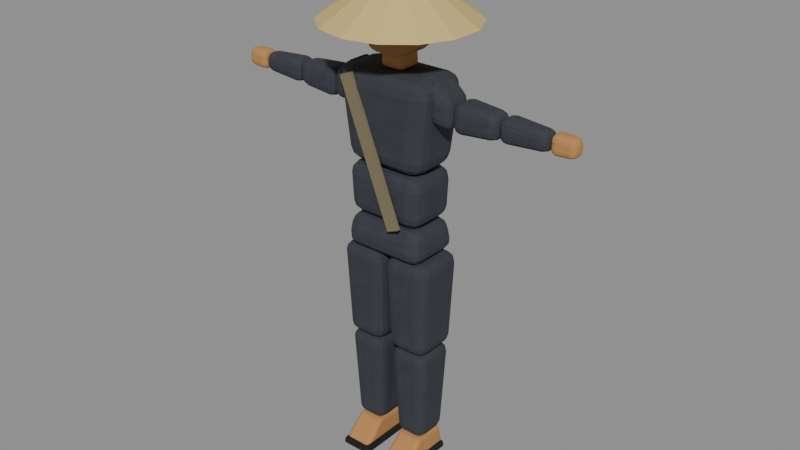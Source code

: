 # Source: unit_vc1_farmer.blend  (saved by Blender 5.0.119; exported with 4.5.12 LTS)
import bpy
from mathutils import Matrix  # noqa: F401  (used for matrix-valued properties, if any)

bpy.ops.wm.read_factory_settings(use_empty=True)
scene = bpy.context.scene
scene.name = 'Empty'

# ---- collections
col_vc1_farmer = bpy.data.collections.new('VC1_Farmer'); scene.collection.children.link(col_vc1_farmer)

# ---- images (referenced by path relative to the original .blend; pixels are not part of the script)
import os
ASSET_DIR = os.environ.get("B2B_ASSET_DIR", "")  # directory of the original .blend (textures are referenced by path, not embedded)
HERE = os.path.dirname(os.path.abspath(__file__))  # packed textures are extracted next to this script under _unpacked/

def load_image(name, relpath, width, height, colorspace="sRGB"):
    """Load a texture the original file referenced (path relative to the .blend, or extracted next to this script)."""
    p = next((c for c in (os.path.join(HERE, relpath), os.path.join(ASSET_DIR, relpath)) if relpath and os.path.exists(c)), "")
    if p:
        img = bpy.data.images.load(p, check_existing=True)
        img.name = name
    else:  # same state as the original file: an image datablock whose file is absent (Cycles renders it pink)
        img = bpy.data.images.new(name, width, height)
        img.source = "FILE"
        img.filepath = "//" + (relpath or name)
    img.colorspace_settings.name = colorspace
    return img
img_face_farmer = load_image('face_farmer', '_unpacked/face_farmer.3ebdc228.png', 64, 64, 'sRGB')

# ---- materials (node trees are filled in below, after node groups)
mat_pajamadark = bpy.data.materials.new('PajamaDark')
mat_skina = bpy.data.materials.new('SkinA')
mat_m_face_farmer = bpy.data.materials.new('M_face_farmer')
mat_tiresole = bpy.data.materials.new('TireSole')
mat_straw = bpy.data.materials.new('Straw')
mat_satchelcanvas = bpy.data.materials.new('SatchelCanvas')

# ---- material node trees
mat_pajamadark.use_nodes = True; mat_pajamadark.node_tree.nodes.clear()
_N = mat_pajamadark.node_tree.nodes; _L = mat_pajamadark.node_tree.links
n0 = _N.new('ShaderNodeOutputMaterial'); n0.name = 'Material Output'; n0.location = (0, 0)
n1 = _N.new('ShaderNodeBsdfPrincipled'); n1.name = 'Principled BSDF'; n1.location = (0, 0)
n1.inputs[2].default_value = 0.95
n2 = _N.new('ShaderNodeTexNoise'); n2.name = 'Noise Texture'; n2.location = (0, 0)
n2.width = 145
n2.inputs[2].default_value = 25.0
n3 = _N.new('ShaderNodeTexNoise'); n3.name = 'Noise Texture.001'; n3.location = (0, 0)
n3.width = 145
n3.inputs[2].default_value = 4.0
n4 = _N.new('ShaderNodeMix'); n4.name = 'Mix'; n4.location = (0, 0)
n4.data_type = 'RGBA'
n4.inputs[6].default_value = (0.0231, 0.02655, 0.03561, 1.0)
n4.inputs[7].default_value = (0.05459, 0.06191, 0.07593, 1.0)
n5 = _N.new('ShaderNodeMath'); n5.name = 'Math'; n5.location = (0, 0)
n5.operation = 'MULTIPLY_ADD'
n5.inputs[2].default_value = 0.0
n6 = _N.new('ShaderNodeMath'); n6.name = 'Math.001'; n6.location = (0, 0)
n6.operation = 'MULTIPLY_ADD'
n6.inputs[1].default_value = 0.22
_L.new(n3.outputs[0], n5.inputs[0])
_L.new(n2.outputs[0], n6.inputs[0])
_L.new(n5.outputs[0], n6.inputs[2])
_L.new(n6.outputs[0], n4.inputs[0])
_L.new(n4.outputs[2], n1.inputs[0])
_L.new(n1.outputs[0], n0.inputs[0])
n0.is_active_output = True
mat_skina.use_nodes = True; mat_skina.node_tree.nodes.clear()
_N = mat_skina.node_tree.nodes; _L = mat_skina.node_tree.links
n0 = _N.new('ShaderNodeBsdfPrincipled'); n0.name = 'Principled BSDF'; n0.location = (0, 0)
n0.inputs[0].default_value = (0.4704, 0.231, 0.07593, 1.0)
n0.inputs[2].default_value = 0.95
n1 = _N.new('ShaderNodeOutputMaterial'); n1.name = 'Material Output'; n1.location = (0, 0)
_L.new(n0.outputs[0], n1.inputs[0])
n1.is_active_output = True
mat_m_face_farmer.use_nodes = True; mat_m_face_farmer.node_tree.nodes.clear()
_N = mat_m_face_farmer.node_tree.nodes; _L = mat_m_face_farmer.node_tree.links
n0 = _N.new('ShaderNodeTexImage'); n0.name = 'Image Texture'; n0.location = (0, 0)
n0.image = img_face_farmer
n0.interpolation = 'Closest'
n1 = _N.new('ShaderNodeBsdfPrincipled'); n1.name = 'Principled BSDF'; n1.location = (0, 0)
n1.inputs[2].default_value = 0.9
n2 = _N.new('ShaderNodeOutputMaterial'); n2.name = 'Material Output'; n2.location = (0, 0)
_L.new(n0.outputs[0], n1.inputs[0])
_L.new(n1.outputs[0], n2.inputs[0])
n2.is_active_output = True
mat_tiresole.use_nodes = True; mat_tiresole.node_tree.nodes.clear()
_N = mat_tiresole.node_tree.nodes; _L = mat_tiresole.node_tree.links
n0 = _N.new('ShaderNodeBsdfPrincipled'); n0.name = 'Principled BSDF'; n0.location = (0, 0)
n0.inputs[0].default_value = (0.006585, 0.006585, 0.006585, 1.0)
n0.inputs[2].default_value = 0.95
n1 = _N.new('ShaderNodeOutputMaterial'); n1.name = 'Material Output'; n1.location = (0, 0)
_L.new(n0.outputs[0], n1.inputs[0])
n1.is_active_output = True
mat_straw.use_nodes = True; mat_straw.node_tree.nodes.clear()
_N = mat_straw.node_tree.nodes; _L = mat_straw.node_tree.links
n0 = _N.new('ShaderNodeBsdfPrincipled'); n0.name = 'Principled BSDF'; n0.location = (0, 0)
n0.inputs[0].default_value = (0.6055, 0.4647, 0.1768, 1.0)
n0.inputs[2].default_value = 0.95
n1 = _N.new('ShaderNodeOutputMaterial'); n1.name = 'Material Output'; n1.location = (0, 0)
_L.new(n0.outputs[0], n1.inputs[0])
n1.is_active_output = True
mat_satchelcanvas.use_nodes = True; mat_satchelcanvas.node_tree.nodes.clear()
_N = mat_satchelcanvas.node_tree.nodes; _L = mat_satchelcanvas.node_tree.links
n0 = _N.new('ShaderNodeBsdfPrincipled'); n0.name = 'Principled BSDF'; n0.location = (0, 0)
n0.inputs[0].default_value = (0.1975, 0.1669, 0.09388, 1.0)
n0.inputs[2].default_value = 0.95
n1 = _N.new('ShaderNodeOutputMaterial'); n1.name = 'Material Output'; n1.location = (0, 0)
_L.new(n0.outputs[0], n1.inputs[0])
n1.is_active_output = True

# ---- meshes
me_hem_006 = bpy.data.meshes.new('hem.006')
me_hem_006.from_pydata([(-0.1402, -0.09775, 0.7244), (0.1402, -0.09775, 0.7244), (0.1402, 0.09775, 0.7244), (-0.1402, 0.09775, 0.7244), (-0.1258, -0.085, 0.8331), (0.1258, -0.085, 0.8331), (0.1258, 0.085, 0.8331), (-0.1258, 0.085, 0.8331)], [], [(0, 1, 2, 3), (7, 6, 5, 4), (0, 4, 5, 1), (1, 5, 6, 2), (2, 6, 7, 3), (3, 7, 4, 0)])
me_hem_006.materials.append(mat_pajamadark)
me_hem_006.update()
me_waist = bpy.data.meshes.new('waist')
me_waist.from_pydata([(-0.1258, -0.085, 0.8331), (0.1258, -0.085, 0.8331), (0.1258, 0.085, 0.8331), (-0.1258, 0.085, 0.8331), (-0.1318, -0.08925, 0.9961), (0.1318, -0.08925, 0.9961), (0.1318, 0.08925, 0.9961), (-0.1318, 0.08925, 0.9961)], [], [(0, 1, 2, 3), (7, 6, 5, 4), (0, 4, 5, 1), (1, 5, 6, 2), (2, 6, 7, 3), (3, 7, 4, 0)])
me_waist.materials.append(mat_pajamadark)
me_waist.update()
me_torso_006 = bpy.data.meshes.new('torso.006')
me_torso_006.from_pydata([(-0.1318, -0.08925, 0.9961), (0.1318, -0.08925, 0.9961), (0.1318, 0.08925, 0.9961), (-0.1318, 0.08925, 0.9961), (-0.1657, -0.09775, 1.286), (0.1657, -0.09775, 1.286), (0.1657, 0.09775, 1.286), (-0.1657, 0.09775, 1.286)], [], [(0, 1, 2, 3), (7, 6, 5, 4), (0, 4, 5, 1), (1, 5, 6, 2), (2, 6, 7, 3), (3, 7, 4, 0)])
me_torso_006.materials.append(mat_pajamadark)
me_torso_006.update()
me_neck_006 = bpy.data.meshes.new('neck.006')
me_neck_006.from_pydata([(-0.0408, -0.0408, 1.286), (0.0408, -0.0408, 1.286), (0.0408, 0.0408, 1.286), (-0.0408, 0.0408, 1.286), (-0.0374, -0.0374, 1.358), (0.0374, -0.0374, 1.358), (0.0374, 0.0374, 1.358), (-0.0374, 0.0374, 1.358)], [], [(0, 1, 2, 3), (7, 6, 5, 4), (0, 4, 5, 1), (1, 5, 6, 2), (2, 6, 7, 3), (3, 7, 4, 0)])
me_neck_006.materials.append(mat_skina)
me_neck_006.update()
me_head_006 = bpy.data.meshes.new('head.006')
me_head_006.from_pydata([(-0.068, -0.0799, 1.331), (0.068, -0.0799, 1.331), (0.068, 0.0799, 1.331), (-0.068, 0.0799, 1.331), (-0.0714, -0.0816, 1.503), (0.0714, -0.0816, 1.503), (0.0714, 0.0816, 1.503), (-0.0714, 0.0816, 1.503)], [], [(0, 1, 2, 3), (7, 6, 5, 4), (0, 4, 5, 1), (1, 5, 6, 2), (2, 6, 7, 3), (3, 7, 4, 0)])
_uv = me_head_006.uv_layers.new(name='UVMap')
_uv.uv.foreach_set('vector', [0.06, 0.4, 0.06, 0.4, 0.06, 0.4, 0.06, 0.4, 0.06, 0.4, 0.06, 0.4, 0.06, 0.4, 0.06, 0.4, 0.04545, -2.42e-07, 0.02273, 1.0, 0.9773, 1.0, 0.9545, -2.42e-07, 0.06, 0.4, 0.06, 0.4, 0.06, 0.4, 0.06, 0.4, 0.06, 0.4, 0.06, 0.4, 0.06, 0.4, 0.06, 0.4, 0.06, 0.4, 0.06, 0.4, 0.06, 0.4, 0.06, 0.4])
me_head_006.materials.append(mat_m_face_farmer)
me_head_006.update()
me_l_thigh_006 = bpy.data.meshes.new('l_thigh.006')
me_l_thigh_006.from_pydata([(0.01445, -0.0765, 0.4075), (0.147, -0.0765, 0.4075), (0.147, 0.0765, 0.4075), (0.01445, 0.0765, 0.4075), (0.00425, -0.08925, 0.7244), (0.1573, -0.08925, 0.7244), (0.1573, 0.08925, 0.7244), (0.00425, 0.08925, 0.7244)], [], [(0, 1, 2, 3), (7, 6, 5, 4), (0, 4, 5, 1), (1, 5, 6, 2), (2, 6, 7, 3), (3, 7, 4, 0)])
me_l_thigh_006.materials.append(mat_pajamadark)
me_l_thigh_006.update()
me_l_shin_006 = bpy.data.meshes.new('l_shin.006')
me_l_shin_006.from_pydata([(0.02975, -0.0578, 0.09056), (0.1318, -0.0578, 0.09056), (0.1318, 0.0578, 0.09056), (0.02975, 0.0578, 0.09056), (0.017, -0.07225, 0.4075), (0.1445, -0.07225, 0.4075), (0.1445, 0.07225, 0.4075), (0.017, 0.07225, 0.4075)], [], [(0, 1, 2, 3), (7, 6, 5, 4), (0, 4, 5, 1), (1, 5, 6, 2), (2, 6, 7, 3), (3, 7, 4, 0)])
me_l_shin_006.materials.append(mat_pajamadark)
me_l_shin_006.update()
me_l_foot_004 = bpy.data.meshes.new('l_foot.004')
me_l_foot_004.from_pydata([(0.034, -0.1233, 0.02264), (0.1275, -0.1233, 0.02264), (0.1275, 0.06375, 0.02264), (0.034, 0.06375, 0.02264), (0.03825, -0.051, 0.09056), (0.1233, -0.051, 0.09056), (0.1233, 0.051, 0.09056), (0.03825, 0.051, 0.09056)], [], [(0, 1, 2, 3), (7, 6, 5, 4), (0, 4, 5, 1), (1, 5, 6, 2), (2, 6, 7, 3), (3, 7, 4, 0)])
me_l_foot_004.materials.append(mat_skina)
me_l_foot_004.update()
me_l_sole_003 = bpy.data.meshes.new('l_sole.003')
me_l_sole_003.from_pydata([(0.02975, -0.1275, 0.0), (0.1318, -0.1275, 0.0), (0.1318, 0.068, 0.0), (0.02975, 0.068, 0.0), (0.03145, -0.1249, 0.02264), (0.1301, -0.1249, 0.02264), (0.1301, 0.06545, 0.02264), (0.03145, 0.06545, 0.02264)], [], [(0, 1, 2, 3), (7, 6, 5, 4), (0, 4, 5, 1), (1, 5, 6, 2), (2, 6, 7, 3), (3, 7, 4, 0)])
me_l_sole_003.materials.append(mat_tiresole)
me_l_sole_003.update()
me_r_thigh_006 = bpy.data.meshes.new('r_thigh.006')
me_r_thigh_006.from_pydata([(-0.147, -0.0765, 0.4075), (-0.01445, -0.0765, 0.4075), (-0.01445, 0.0765, 0.4075), (-0.147, 0.0765, 0.4075), (-0.1573, -0.08925, 0.7244), (-0.00425, -0.08925, 0.7244), (-0.00425, 0.08925, 0.7244), (-0.1573, 0.08925, 0.7244)], [], [(0, 1, 2, 3), (7, 6, 5, 4), (0, 4, 5, 1), (1, 5, 6, 2), (2, 6, 7, 3), (3, 7, 4, 0)])
me_r_thigh_006.materials.append(mat_pajamadark)
me_r_thigh_006.update()
me_r_shin_006 = bpy.data.meshes.new('r_shin.006')
me_r_shin_006.from_pydata([(-0.1318, -0.0578, 0.09056), (-0.02975, -0.0578, 0.09056), (-0.02975, 0.0578, 0.09056), (-0.1318, 0.0578, 0.09056), (-0.1445, -0.07225, 0.4075), (-0.017, -0.07225, 0.4075), (-0.017, 0.07225, 0.4075), (-0.1445, 0.07225, 0.4075)], [], [(0, 1, 2, 3), (7, 6, 5, 4), (0, 4, 5, 1), (1, 5, 6, 2), (2, 6, 7, 3), (3, 7, 4, 0)])
me_r_shin_006.materials.append(mat_pajamadark)
me_r_shin_006.update()
me_r_foot_004 = bpy.data.meshes.new('r_foot.004')
me_r_foot_004.from_pydata([(-0.1275, -0.1233, 0.02264), (-0.034, -0.1233, 0.02264), (-0.034, 0.06375, 0.02264), (-0.1275, 0.06375, 0.02264), (-0.1233, -0.051, 0.09056), (-0.03825, -0.051, 0.09056), (-0.03825, 0.051, 0.09056), (-0.1233, 0.051, 0.09056)], [], [(0, 1, 2, 3), (7, 6, 5, 4), (0, 4, 5, 1), (1, 5, 6, 2), (2, 6, 7, 3), (3, 7, 4, 0)])
me_r_foot_004.materials.append(mat_skina)
me_r_foot_004.update()
me_r_sole_003 = bpy.data.meshes.new('r_sole.003')
me_r_sole_003.from_pydata([(-0.1318, -0.1275, 0.0), (-0.02975, -0.1275, 0.0), (-0.02975, 0.068, 0.0), (-0.1318, 0.068, 0.0), (-0.1301, -0.1249, 0.02264), (-0.03145, -0.1249, 0.02264), (-0.03145, 0.06545, 0.02264), (-0.1301, 0.06545, 0.02264)], [], [(0, 1, 2, 3), (7, 6, 5, 4), (0, 4, 5, 1), (1, 5, 6, 2), (2, 6, 7, 3), (3, 7, 4, 0)])
me_r_sole_003.materials.append(mat_tiresole)
me_r_sole_003.update()
me_l_shoulder_006 = bpy.data.meshes.new('l_shoulder.006')
me_l_shoulder_006.from_pydata([(0.136, -0.0595, 1.165), (0.136, 0.0595, 1.165), (0.136, 0.0595, 1.293), (0.136, -0.0595, 1.293), (0.2125, -0.04675, 1.149), (0.2125, 0.04675, 1.149), (0.2125, 0.04675, 1.242), (0.2125, -0.04675, 1.242)], [], [(0, 1, 2, 3), (7, 6, 5, 4), (0, 4, 5, 1), (1, 5, 6, 2), (2, 6, 7, 3), (3, 7, 4, 0)])
me_l_shoulder_006.materials.append(mat_pajamadark)
me_l_shoulder_006.update()
me_l_uparm_006 = bpy.data.meshes.new('l_uparm.006')
me_l_uparm_006.from_pydata([(0.2125, -0.04675, 1.149), (0.2125, 0.04675, 1.149), (0.2125, 0.04675, 1.242), (0.2125, -0.04675, 1.242), (0.357, -0.0374, 1.158), (0.357, 0.0374, 1.158), (0.357, 0.0374, 1.233), (0.357, -0.0374, 1.233)], [], [(0, 1, 2, 3), (7, 6, 5, 4), (0, 4, 5, 1), (1, 5, 6, 2), (2, 6, 7, 3), (3, 7, 4, 0)])
me_l_uparm_006.materials.append(mat_pajamadark)
me_l_uparm_006.update()
me_l_loarm_006 = bpy.data.meshes.new('l_loarm.006')
me_l_loarm_006.from_pydata([(0.357, -0.0374, 1.158), (0.357, 0.0374, 1.158), (0.357, 0.0374, 1.233), (0.357, -0.0374, 1.233), (0.51, -0.0289, 1.166), (0.51, 0.0289, 1.166), (0.51, 0.0289, 1.224), (0.51, -0.0289, 1.224)], [], [(0, 1, 2, 3), (7, 6, 5, 4), (0, 4, 5, 1), (1, 5, 6, 2), (2, 6, 7, 3), (3, 7, 4, 0)])
me_l_loarm_006.materials.append(mat_pajamadark)
me_l_loarm_006.update()
me_l_hand_006 = bpy.data.meshes.new('l_hand.006')
me_l_hand_006.from_pydata([(0.51, -0.0272, 1.165), (0.51, 0.0272, 1.165), (0.51, 0.0272, 1.226), (0.51, -0.0272, 1.226), (0.5865, -0.0238, 1.168), (0.5865, 0.0238, 1.168), (0.5865, 0.0238, 1.223), (0.5865, -0.0238, 1.223)], [], [(0, 1, 2, 3), (7, 6, 5, 4), (0, 4, 5, 1), (1, 5, 6, 2), (2, 6, 7, 3), (3, 7, 4, 0)])
me_l_hand_006.materials.append(mat_skina)
me_l_hand_006.update()
me_r_shoulder_006 = bpy.data.meshes.new('r_shoulder.006')
me_r_shoulder_006.from_pydata([(-0.136, -0.0595, 1.165), (-0.136, 0.0595, 1.165), (-0.136, 0.0595, 1.293), (-0.136, -0.0595, 1.293), (-0.2125, -0.04675, 1.149), (-0.2125, 0.04675, 1.149), (-0.2125, 0.04675, 1.242), (-0.2125, -0.04675, 1.242)], [], [(0, 1, 2, 3), (7, 6, 5, 4), (0, 4, 5, 1), (1, 5, 6, 2), (2, 6, 7, 3), (3, 7, 4, 0)])
me_r_shoulder_006.materials.append(mat_pajamadark)
me_r_shoulder_006.update()
me_r_uparm_006 = bpy.data.meshes.new('r_uparm.006')
me_r_uparm_006.from_pydata([(-0.2125, -0.04675, 1.149), (-0.2125, 0.04675, 1.149), (-0.2125, 0.04675, 1.242), (-0.2125, -0.04675, 1.242), (-0.357, -0.0374, 1.158), (-0.357, 0.0374, 1.158), (-0.357, 0.0374, 1.233), (-0.357, -0.0374, 1.233)], [], [(0, 1, 2, 3), (7, 6, 5, 4), (0, 4, 5, 1), (1, 5, 6, 2), (2, 6, 7, 3), (3, 7, 4, 0)])
me_r_uparm_006.materials.append(mat_pajamadark)
me_r_uparm_006.update()
me_r_loarm_006 = bpy.data.meshes.new('r_loarm.006')
me_r_loarm_006.from_pydata([(-0.357, -0.0374, 1.158), (-0.357, 0.0374, 1.158), (-0.357, 0.0374, 1.233), (-0.357, -0.0374, 1.233), (-0.51, -0.0289, 1.166), (-0.51, 0.0289, 1.166), (-0.51, 0.0289, 1.224), (-0.51, -0.0289, 1.224)], [], [(0, 1, 2, 3), (7, 6, 5, 4), (0, 4, 5, 1), (1, 5, 6, 2), (2, 6, 7, 3), (3, 7, 4, 0)])
me_r_loarm_006.materials.append(mat_pajamadark)
me_r_loarm_006.update()
me_r_hand_006 = bpy.data.meshes.new('r_hand.006')
me_r_hand_006.from_pydata([(-0.51, -0.0272, 1.165), (-0.51, 0.0272, 1.165), (-0.51, 0.0272, 1.226), (-0.51, -0.0272, 1.226), (-0.5865, -0.0238, 1.168), (-0.5865, 0.0238, 1.168), (-0.5865, 0.0238, 1.223), (-0.5865, -0.0238, 1.223)], [], [(0, 1, 2, 3), (7, 6, 5, 4), (0, 4, 5, 1), (1, 5, 6, 2), (2, 6, 7, 3), (3, 7, 4, 0)])
me_r_hand_006.materials.append(mat_skina)
me_r_hand_006.update()
me_cone_004 = bpy.data.meshes.new('Cone.004')
me_cone_004.from_pydata([(-5.96e-09, 0.235, -0.011), (0.102, 0.2117, -0.011), (0.1837, 0.1465, -0.011), (0.2291, 0.05229, -0.011), (0.2291, -0.05229, -0.011), (0.1837, -0.1465, -0.011), (0.102, -0.2117, -0.011), (-5.96e-09, -0.235, -0.011), (-0.102, -0.2117, -0.011), (-0.1837, -0.1465, -0.011), (-0.2291, -0.05229, -0.011), (-0.2291, 0.05229, -0.011), (-0.1837, 0.1465, -0.011), (-0.102, 0.2117, -0.011), (-5.96e-09, 9.934e-10, 0.154)], [], [(0, 14, 1), (1, 14, 2), (2, 14, 3), (3, 14, 4), (4, 14, 5), (5, 14, 6), (6, 14, 7), (7, 14, 8), (8, 14, 9), (9, 14, 10), (10, 14, 11), (11, 14, 12), (0, 1, 2, 3, 4, 5, 6, 7, 8, 9, 10, 11, 12, 13), (12, 14, 13), (13, 14, 0)])
_uv = me_cone_004.uv_layers.new(name='UVMap')
_uv.uv.foreach_set('vector', [0.25, 0.49, 0.25, 0.25, 0.3541, 0.4662, 0.3541, 0.4662, 0.25, 0.25, 0.4376, 0.3996, 0.4376, 0.3996, 0.25, 0.25, 0.484, 0.3034, 0.484, 0.3034, 0.25, 0.25, 0.484, 0.1966, 0.484, 0.1966, 0.25, 0.25, 0.4376, 0.1004, 0.4376, 0.1004, 0.25, 0.25, 0.3541, 0.03377, 0.3541, 0.03377, 0.25, 0.25, 0.25, 0.01, 0.25, 0.01, 0.25, 0.25, 0.1459, 0.03377, 0.1459, 0.03377, 0.25, 0.25, 0.06236, 0.1004, 0.06236, 0.1004, 0.25, 0.25, 0.01602, 0.1966, 0.01602, 0.1966, 0.25, 0.25, 0.01602, 0.3034, 0.01602, 0.3034, 0.25, 0.25, 0.06236, 0.3996, 0.75, 0.49, 0.8541, 0.4662, 0.9376, 0.3996, 0.984, 0.3034, 0.984, 0.1966, 0.9376, 0.1004, 0.8541, 0.03377, 0.75, 0.01, 0.6459, 0.03377, 0.5624, 0.1004, 0.516, 0.1966, 0.516, 0.3034, 0.5624, 0.3996, 0.6459, 0.4662, 0.06236, 0.3996, 0.25, 0.25, 0.1459, 0.4662, 0.1459, 0.4662, 0.25, 0.25, 0.25, 0.49])
me_cone_004.materials.append(mat_straw)
me_cone_004.update()
me_cube_025 = bpy.data.meshes.new('Cube.025')
me_cube_025.from_pydata([(-0.0915, -0.1063, 1.275), (0.0785, -0.1063, 0.8405), (-0.0915, -0.0943, 1.275), (0.0785, -0.0943, 0.8405), (-0.1295, -0.1063, 1.26), (0.0405, -0.1063, 0.8257), (-0.1295, -0.0943, 1.26), (0.0405, -0.0943, 0.8257)], [], [(0, 1, 3, 2), (2, 3, 7, 6), (6, 7, 5, 4), (4, 5, 1, 0), (2, 6, 4, 0), (7, 3, 1, 5)])
_uv = me_cube_025.uv_layers.new(name='UVMap')
_uv.uv.foreach_set('vector', [0.375, 0.0, 0.625, 0.0, 0.625, 0.25, 0.375, 0.25, 0.375, 0.25, 0.625, 0.25, 0.625, 0.5, 0.375, 0.5, 0.375, 0.5, 0.625, 0.5, 0.625, 0.75, 0.375, 0.75, 0.375, 0.75, 0.625, 0.75, 0.625, 1.0, 0.375, 1.0, 0.125, 0.5, 0.375, 0.5, 0.375, 0.75, 0.125, 0.75, 0.625, 0.5, 0.875, 0.5, 0.875, 0.75, 0.625, 0.75])
me_cube_025.materials.append(mat_satchelcanvas)
me_cube_025.update()
me_cube_026 = bpy.data.meshes.new('Cube.026')
me_cube_026.from_pydata([(-0.0915, 0.0943, 1.275), (0.0785, 0.0943, 0.8405), (-0.0915, 0.1063, 1.275), (0.0785, 0.1063, 0.8405), (-0.1295, 0.0943, 1.26), (0.0405, 0.0943, 0.8257), (-0.1295, 0.1063, 1.26), (0.0405, 0.1063, 0.8257)], [], [(0, 1, 3, 2), (2, 3, 7, 6), (6, 7, 5, 4), (4, 5, 1, 0), (2, 6, 4, 0), (7, 3, 1, 5)])
_uv = me_cube_026.uv_layers.new(name='UVMap')
_uv.uv.foreach_set('vector', [0.375, 0.0, 0.625, 0.0, 0.625, 0.25, 0.375, 0.25, 0.375, 0.25, 0.625, 0.25, 0.625, 0.5, 0.375, 0.5, 0.375, 0.5, 0.625, 0.5, 0.625, 0.75, 0.375, 0.75, 0.375, 0.75, 0.625, 0.75, 0.625, 1.0, 0.375, 1.0, 0.125, 0.5, 0.375, 0.5, 0.375, 0.75, 0.125, 0.75, 0.625, 0.5, 0.875, 0.5, 0.875, 0.75, 0.625, 0.75])
me_cube_026.materials.append(mat_satchelcanvas)
me_cube_026.update()
me_cube_027 = bpy.data.meshes.new('Cube.027')
me_cube_027.from_pydata([(-0.195, 0.015, 0.79), (-0.195, 0.015, 0.93), (-0.195, 0.085, 0.79), (-0.195, 0.085, 0.93), (-0.085, 0.015, 0.79), (-0.085, 0.015, 0.93), (-0.085, 0.085, 0.79), (-0.085, 0.085, 0.93)], [], [(0, 1, 3, 2), (2, 3, 7, 6), (6, 7, 5, 4), (4, 5, 1, 0), (2, 6, 4, 0), (7, 3, 1, 5)])
_uv = me_cube_027.uv_layers.new(name='UVMap')
_uv.uv.foreach_set('vector', [0.375, 0.0, 0.625, 0.0, 0.625, 0.25, 0.375, 0.25, 0.375, 0.25, 0.625, 0.25, 0.625, 0.5, 0.375, 0.5, 0.375, 0.5, 0.625, 0.5, 0.625, 0.75, 0.375, 0.75, 0.375, 0.75, 0.625, 0.75, 0.625, 1.0, 0.375, 1.0, 0.125, 0.5, 0.375, 0.5, 0.375, 0.75, 0.125, 0.75, 0.625, 0.5, 0.875, 0.5, 0.875, 0.75, 0.625, 0.75])
me_cube_027.materials.append(mat_satchelcanvas)
me_cube_027.update()

# ---- objects
ob_hem = bpy.data.objects.new('hem', me_hem_006)
ob_waist = bpy.data.objects.new('waist', me_waist)
ob_torso = bpy.data.objects.new('torso', me_torso_006)
ob_neck = bpy.data.objects.new('neck', me_neck_006)
ob_head = bpy.data.objects.new('head', me_head_006)
ob_l_thigh = bpy.data.objects.new('l_thigh', me_l_thigh_006)
ob_l_shin = bpy.data.objects.new('l_shin', me_l_shin_006)
ob_l_foot = bpy.data.objects.new('l_foot', me_l_foot_004)
ob_l_sole = bpy.data.objects.new('l_sole', me_l_sole_003)
ob_r_thigh = bpy.data.objects.new('r_thigh', me_r_thigh_006)
ob_r_shin = bpy.data.objects.new('r_shin', me_r_shin_006)
ob_r_foot = bpy.data.objects.new('r_foot', me_r_foot_004)
ob_r_sole = bpy.data.objects.new('r_sole', me_r_sole_003)
ob_l_shoulder = bpy.data.objects.new('l_shoulder', me_l_shoulder_006)
ob_l_uparm = bpy.data.objects.new('l_uparm', me_l_uparm_006)
ob_l_loarm = bpy.data.objects.new('l_loarm', me_l_loarm_006)
ob_l_hand = bpy.data.objects.new('l_hand', me_l_hand_006)
ob_r_shoulder = bpy.data.objects.new('r_shoulder', me_r_shoulder_006)
ob_r_uparm = bpy.data.objects.new('r_uparm', me_r_uparm_006)
ob_r_loarm = bpy.data.objects.new('r_loarm', me_r_loarm_006)
ob_r_hand = bpy.data.objects.new('r_hand', me_r_hand_006)
ob_nonla = bpy.data.objects.new('nonla', me_cone_004)
ob_bag_strap_f = bpy.data.objects.new('bag_strap_f', me_cube_025)
ob_bag_strap_b = bpy.data.objects.new('bag_strap_b', me_cube_026)
ob_bag = bpy.data.objects.new('bag', me_cube_027)

# ---- transforms, parenting, visibility, modifiers, constraints
ob_hem.location = (0.0, 0.0, 0.0)
_m = ob_hem.modifiers.new('Bevel', 'BEVEL')
_m.width = 0.04
_m.width_pct = 0.04
_m.segments = 3
_m.angle_limit = 0.7
ob_waist.location = (0.0, 0.0, 0.0)
_m = ob_waist.modifiers.new('Bevel', 'BEVEL')
_m.width = 0.04
_m.width_pct = 0.04
_m.segments = 3
_m.angle_limit = 0.7
ob_torso.location = (0.0, 0.0, 0.0)
_m = ob_torso.modifiers.new('Bevel', 'BEVEL')
_m.width = 0.05
_m.width_pct = 0.05
_m.segments = 3
_m.angle_limit = 0.7
ob_neck.location = (0.0, 0.0, 0.0)
_m = ob_neck.modifiers.new('Bevel', 'BEVEL')
_m.width = 0.016
_m.width_pct = 0.016
_m.segments = 3
_m.angle_limit = 0.7
ob_head.location = (0.0, 0.0, 0.0)
_m = ob_head.modifiers.new('Bevel', 'BEVEL')
_m.width = 0.036
_m.width_pct = 0.036
_m.segments = 3
_m.angle_limit = 0.7
ob_l_thigh.location = (0.0, 0.0, 0.0)
_m = ob_l_thigh.modifiers.new('Bevel', 'BEVEL')
_m.width = 0.035
_m.width_pct = 0.035
_m.segments = 3
_m.angle_limit = 0.7
ob_l_shin.location = (0.0, 0.0, 0.0)
_m = ob_l_shin.modifiers.new('Bevel', 'BEVEL')
_m.width = 0.03
_m.width_pct = 0.03
_m.segments = 3
_m.angle_limit = 0.7
ob_l_foot.location = (0.0, 0.0, 0.0)
_m = ob_l_foot.modifiers.new('Bevel', 'BEVEL')
_m.width = 0.012
_m.width_pct = 0.012
_m.segments = 3
_m.angle_limit = 0.7
ob_l_sole.location = (0.0, 0.0, 0.0)
_m = ob_l_sole.modifiers.new('Bevel', 'BEVEL')
_m.width = 0.006
_m.width_pct = 0.006
_m.segments = 3
_m.angle_limit = 0.7
ob_r_thigh.location = (0.0, 0.0, 0.0)
_m = ob_r_thigh.modifiers.new('Bevel', 'BEVEL')
_m.width = 0.035
_m.width_pct = 0.035
_m.segments = 3
_m.angle_limit = 0.7
ob_r_shin.location = (0.0, 0.0, 0.0)
_m = ob_r_shin.modifiers.new('Bevel', 'BEVEL')
_m.width = 0.03
_m.width_pct = 0.03
_m.segments = 3
_m.angle_limit = 0.7
ob_r_foot.location = (0.0, 0.0, 0.0)
_m = ob_r_foot.modifiers.new('Bevel', 'BEVEL')
_m.width = 0.012
_m.width_pct = 0.012
_m.segments = 3
_m.angle_limit = 0.7
ob_r_sole.location = (0.0, 0.0, 0.0)
_m = ob_r_sole.modifiers.new('Bevel', 'BEVEL')
_m.width = 0.006
_m.width_pct = 0.006
_m.segments = 3
_m.angle_limit = 0.7
ob_l_shoulder.location = (0.0, 0.0, 0.0)
_m = ob_l_shoulder.modifiers.new('Bevel', 'BEVEL')
_m.width = 0.03
_m.width_pct = 0.03
_m.segments = 3
_m.angle_limit = 0.7
ob_l_uparm.location = (0.0, 0.0, 0.0)
_m = ob_l_uparm.modifiers.new('Bevel', 'BEVEL')
_m.width = 0.026
_m.width_pct = 0.026
_m.segments = 3
_m.angle_limit = 0.7
ob_l_loarm.location = (0.0, 0.0, 0.0)
_m = ob_l_loarm.modifiers.new('Bevel', 'BEVEL')
_m.width = 0.024
_m.width_pct = 0.024
_m.segments = 3
_m.angle_limit = 0.7
ob_l_hand.location = (0.0, 0.0, 0.0)
_m = ob_l_hand.modifiers.new('Bevel', 'BEVEL')
_m.width = 0.018
_m.width_pct = 0.018
_m.segments = 3
_m.angle_limit = 0.7
ob_r_shoulder.location = (0.0, 0.0, 0.0)
_m = ob_r_shoulder.modifiers.new('Bevel', 'BEVEL')
_m.width = 0.03
_m.width_pct = 0.03
_m.segments = 3
_m.angle_limit = 0.7
ob_r_uparm.location = (0.0, 0.0, 0.0)
_m = ob_r_uparm.modifiers.new('Bevel', 'BEVEL')
_m.width = 0.026
_m.width_pct = 0.026
_m.segments = 3
_m.angle_limit = 0.7
ob_r_loarm.location = (0.0, 0.0, 0.0)
_m = ob_r_loarm.modifiers.new('Bevel', 'BEVEL')
_m.width = 0.024
_m.width_pct = 0.024
_m.segments = 3
_m.angle_limit = 0.7
ob_r_hand.location = (0.0, 0.0, 0.0)
_m = ob_r_hand.modifiers.new('Bevel', 'BEVEL')
_m.width = 0.018
_m.width_pct = 0.018
_m.segments = 3
_m.angle_limit = 0.7
ob_nonla.location = (5.96e-09, -9.934e-10, 1.431)
ob_bag_strap_f.location = (0.0, 0.0, 0.0)
ob_bag_strap_b.location = (0.0, 0.0, 0.0)
ob_bag.location = (0.0, 0.0, 0.0)
_m = ob_bag.modifiers.new('Bevel', 'BEVEL')
_m.width = 0.014
_m.width_pct = 0.014
_m.segments = 3
_m.angle_limit = 0.7

# ---- collection membership
col_vc1_farmer.objects.link(ob_hem)
col_vc1_farmer.objects.link(ob_waist)
col_vc1_farmer.objects.link(ob_torso)
col_vc1_farmer.objects.link(ob_neck)
col_vc1_farmer.objects.link(ob_head)
col_vc1_farmer.objects.link(ob_l_thigh)
col_vc1_farmer.objects.link(ob_l_shin)
col_vc1_farmer.objects.link(ob_l_foot)
col_vc1_farmer.objects.link(ob_l_sole)
col_vc1_farmer.objects.link(ob_r_thigh)
col_vc1_farmer.objects.link(ob_r_shin)
col_vc1_farmer.objects.link(ob_r_foot)
col_vc1_farmer.objects.link(ob_r_sole)
col_vc1_farmer.objects.link(ob_l_shoulder)
col_vc1_farmer.objects.link(ob_l_uparm)
col_vc1_farmer.objects.link(ob_l_loarm)
col_vc1_farmer.objects.link(ob_l_hand)
col_vc1_farmer.objects.link(ob_r_shoulder)
col_vc1_farmer.objects.link(ob_r_uparm)
col_vc1_farmer.objects.link(ob_r_loarm)
col_vc1_farmer.objects.link(ob_r_hand)
col_vc1_farmer.objects.link(ob_nonla)
col_vc1_farmer.objects.link(ob_bag_strap_f)
col_vc1_farmer.objects.link(ob_bag_strap_b)
col_vc1_farmer.objects.link(ob_bag)

# ---- scene / render settings (as saved in the file)
scene.frame_start = 1; scene.frame_end = 250; scene.frame_set(1)
scene.render.engine = 'BLENDER_EEVEE_NEXT'
scene.render.image_settings.exr_codec = 'NONE'
scene.render.use_bake_clear = False
scene.render.bake_margin = 0
scene.render.bake_bias = 0.0
scene.render.bake_samples = 0
scene.render.simplify_subdivision_render = 0
scene.render.simplify_child_particles_render = 0.0
scene.eevee.use_volume_custom_range = False
scene.eevee.gtao_distance = 0.0
scene.eevee.use_fast_gi = False
scene.view_settings.white_balance_temperature = 0.0
scene.view_settings.white_balance_tint = 0.0
scene.view_settings.white_balance_whitepoint = (2.97, 0.5193, -0.0414)
bpy.context.view_layer.update()

# ---- added for rendering (the .blend has no active camera and no usable light): camera, sun + grey world if the file has none
cam_auto = bpy.data.cameras.new('AutoCamera')
cam_auto.lens = 50.0
cam_auto.sensor_width = 36.0
cam_auto.clip_end = 1000.0
ob_auto_camera = bpy.data.objects.new('AutoCamera', cam_auto)
scene.collection.objects.link(ob_auto_camera)
ob_auto_camera.location = (1.87541, -2.25049, 2.29276)
ob_auto_camera.rotation_euler = (1.09748, -7.21219e-08, 0.694738)
scene.camera = ob_auto_camera
light_auto_sun = bpy.data.lights.new('AutoSun', 'SUN')
light_auto_sun.energy = 3.0
light_auto_sun.angle = 0.0523599
ob_auto_sun = bpy.data.objects.new('AutoSun', light_auto_sun)
scene.collection.objects.link(ob_auto_sun)
ob_auto_sun.rotation_euler = (0.872665, 0.174533, 0.523599)
if scene.world is None:
    world_auto = bpy.data.worlds.new('AutoWorld')
    world_auto.color = (0.3, 0.3, 0.3)
    scene.world = world_auto
bpy.context.view_layer.update()
